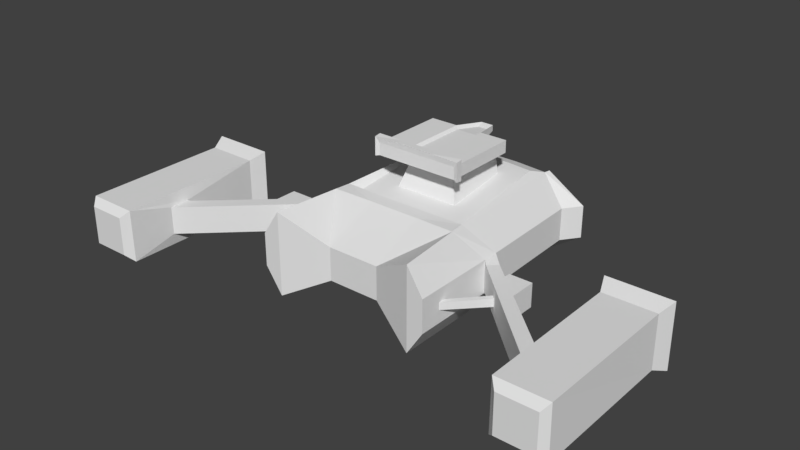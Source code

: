 # Source: mob_08_v01.blend  (saved by Blender 2.78.0; exported with 4.5.12 LTS)
import bpy
from mathutils import Matrix  # noqa: F401  (used for matrix-valued properties, if any)

bpy.ops.wm.read_factory_settings(use_empty=True)
scene = bpy.context.scene
scene.name = 'Scene'

# ---- collections
col_collection_1 = bpy.data.collections.new('Collection 1'); scene.collection.children.link(col_collection_1)

# ---- materials (node trees are filled in below, after node groups)
mat_material = bpy.data.materials.new('Material')
mat_material.alpha_threshold = 0.0
mat_material.use_transparent_shadow = False
mat_material.roughness = 0.5
mat_material.line_color = (0.0, 0.0, 0.0, 1.0)

# ---- material node trees

# ---- world
world_world = bpy.data.worlds.new('World'); scene.world = world_world
world_world.color = (0.05088, 0.05088, 0.05088)
world_world.use_sun_shadow = False
world_world.sun_shadow_jitter_overblur = 0.0
world_world.cycles.sampling_method = 'MANUAL'

# ---- meshes
me_cube_001 = bpy.data.meshes.new('Cube.001')
me_cube_001.from_pydata([(-1.0, -1.0, -0.8404), (-1.0, -1.0, 1.0), (-1.0, 0.7151, -0.8404), (-1.0, 0.7151, 1.0), (1.0, -1.0, -0.8404), (1.0, -1.0, 1.0), (1.0, 0.7151, -0.8404), (1.0, 0.7151, 1.0), (-1.0, -1.0, 0.7059), (-1.0, 0.7151, 0.7059), (1.0, 0.7151, 0.7059), (1.0, -1.0, 0.7059), (-0.566, -0.566, 0.5581), (-0.566, 0.9553, 0.5581), (0.566, 0.9553, 0.5581), (0.566, -0.566, 0.5581), (0.3333, 0.7151, -0.8404), (-0.3333, 0.7151, -0.8404), (-0.3333, 0.7151, 1.0), (0.3333, 0.7151, 1.0), (-0.3333, -1.0, -0.8404), (0.3333, -1.0, -0.8404), (0.3333, -1.0, 1.0), (-0.3333, -1.0, 1.0), (0.3333, -1.0, 0.7059), (-0.3333, -1.0, 0.7059), (-0.3333, 0.7151, 0.7059), (0.3333, 0.7151, 0.7059), (-0.1887, 0.9553, 0.5581), (0.1887, 0.9553, 0.5581), (0.1887, -0.566, 0.5581), (-0.1887, -0.566, 0.5581), (-0.1364, 1.396, 0.9201), (0.168, 1.396, 0.9201), (-0.1364, 1.396, 0.7858), (0.168, 1.396, 0.7858), (-1.0, -1.119, 1.0), (1.0, -1.119, 1.0), (-1.0, -1.119, 0.7059), (1.0, -1.119, 0.7059), (0.3333, -1.119, 1.0), (-0.3333, -1.119, 1.0), (0.3333, -1.119, 0.7059), (-0.3333, -1.119, 0.7059), (-1.11, -0.9795, 1.143), (1.082, -0.9795, -1.908), (1.082, -0.9795, 1.143), (-1.11, -0.9795, 0.6557), (1.082, -0.9795, 0.6557), (0.4291, -0.9795, 1.143), (-0.4866, -0.9795, 1.143), (-1.106, -1.143, 1.123), (1.088, -1.143, 1.123), (-1.106, -1.143, 0.6761), (1.088, -1.143, 0.6761), (0.4291, -1.143, 1.143), (-0.4866, -1.143, 1.143), (-0.2627, 0.6581, 0.936), (0.2649, 0.6581, 0.936), (0.2649, -0.7733, 0.936), (-0.2627, -0.7733, 0.936), (-0.1068, 1.226, 0.8656), (0.1341, 1.226, 0.8656)], [(4, 45)], [(8, 1, 3, 9), (27, 19, 7, 10), (10, 7, 5, 11), (1, 8, 47, 44), (16, 6, 4, 21), (18, 3, 1, 23), (31, 25, 8, 12), (14, 10, 11, 15), (29, 27, 10, 14), (12, 8, 9, 13), (16, 29, 14, 6), (6, 14, 15, 4), (20, 31, 12, 0), (0, 12, 13, 2), (4, 15, 30, 21), (21, 30, 31, 20), (2, 13, 28, 17), (17, 28, 29, 16), (13, 9, 26, 28), (28, 26, 27, 29), (15, 11, 24, 30), (30, 24, 25, 31), (7, 19, 22, 5), (32, 18, 57, 61), (2, 17, 20, 0), (17, 16, 21, 20), (22, 23, 50, 49), (24, 11, 39, 42), (9, 3, 18, 26), (33, 32, 61, 62), (34, 32, 33, 35), (26, 18, 32, 34), (27, 26, 34, 35), (19, 27, 35, 33), (43, 41, 36, 38), (39, 37, 40, 42), (42, 40, 41, 43), (40, 37, 52, 55), (5, 22, 49, 46), (25, 24, 42, 43), (38, 36, 51, 53), (8, 25, 43, 38), (44, 47, 53, 51), (46, 49, 55, 52), (48, 46, 52, 54), (50, 44, 51, 56), (49, 50, 56, 55), (36, 41, 56, 51), (23, 1, 44, 50), (41, 40, 55, 56), (8, 38, 53, 47), (11, 5, 46, 48), (37, 39, 54, 52), (39, 11, 48, 54), (58, 57, 60, 59), (57, 58, 62, 61), (22, 19, 58, 59), (23, 22, 59, 60), (19, 33, 62, 58), (18, 23, 60, 57)])
me_cube_001.use_remesh_preserve_volume = False
me_cube_001.use_remesh_preserve_attributes = False
me_cube_001.use_mirror_vertex_groups = False
me_cube_001.update()
me_cube = bpy.data.meshes.new('Cube')
me_cube.from_pydata([(2.132, -0.5477, -0.3913), (2.132, -2.941, -0.3913), (2.132, -0.5477, 0.3913), (2.132, -2.941, 0.3913), (0.0, -0.9529, -1.0), (0.0, -2.539, -0.3962), (0.0, -0.9529, 1.0), (0.0, -2.539, 0.3962), (0.6299, -0.9529, -1.0), (0.6299, -2.539, -0.3962), (0.6299, -0.9529, 1.0), (0.6299, -2.539, 0.3962), (1.733, -0.9328, -1.0), (1.733, -2.926, -1.0), (1.529, -0.9328, 1.0), (1.733, -2.926, 1.0), (2.132, -0.9241, -0.3913), (2.132, -0.9241, 0.3913), (0.0, -1.264, 0.9806), (0.0, -1.264, -1.061), (0.6299, -1.264, -1.061), (0.6299, -1.264, 0.9806), (1.574, -1.308, 1.0), (1.733, -1.308, -1.0), (2.057, 2.051, -0.3913), (2.057, 2.051, 0.3913), (0.0, 2.374, -1.0), (0.0, 2.374, 1.0), (0.5971, 2.374, -1.0), (0.5971, 2.374, 1.0), (1.415, 2.296, -1.0), (1.415, 2.296, 1.0), (2.358, 2.464, -0.3913), (2.358, 2.464, 0.3913), (1.441, 2.44, -1.0), (1.441, 2.44, 1.0), (0.0, -0.7847, 0.8295), (0.6708, -0.7847, 0.8295), (1.356, -0.7694, 0.8295), (0.0, 1.976, 1.124), (0.6419, 1.976, 1.124), (1.269, 1.917, 1.124), (2.409, -0.8065, -0.3301), (2.409, -0.8065, 0.3301), (2.222, -1.01, -0.3301), (2.222, -1.01, 0.3301), (4.711, -2.864, -0.3301), (4.711, -2.864, 0.3301), (4.698, -3.339, -0.3301), (4.698, -3.339, 0.3301), (4.388, -3.048, -0.3301), (4.388, -3.048, 0.3301), (4.62, -2.832, -0.3301), (4.62, -2.832, 0.3301), (4.755, -0.8875, -0.6175), (4.755, -0.8875, 0.6175), (4.757, -4.389, -0.6175), (4.771, -4.389, 0.6175), (5.972, -0.8853, -0.6175), (5.972, -0.8853, 0.6175), (5.974, -4.387, -0.6175), (5.96, -4.387, 0.6175), (4.941, -4.554, -0.4517), (4.941, -4.554, 0.4517), (5.831, -4.553, -0.4517), (5.831, -4.553, 0.4517), (2.77, -1.526, 0.3301), (2.969, -1.319, 0.3301), (2.77, -1.526, -0.3301), (2.969, -1.319, -0.3301), (2.9, -1.648, -0.3301), (3.102, -1.441, -0.3301), (2.9, -1.648, 0.3301), (3.102, -1.441, 0.3301), (2.786, -1.555, 0.09507), (2.786, -1.555, -0.09507), (2.872, -1.636, -0.09507), (2.872, -1.636, 0.09507), (1.789, -2.639, 0.08318), (1.789, -2.639, -0.08319), (1.865, -2.71, -0.08319), (1.865, -2.71, 0.08318), (2.721, -1.472, -0.2776), (2.721, -1.472, 0.2776), (2.721, -0.9172, -0.2776), (2.721, -0.9172, 0.2776), (3.277, -1.651, -0.2776), (3.277, -1.651, 0.2776), (3.277, -0.9172, -0.2776), (3.277, -0.9172, 0.2776), (4.611, -0.5189, -0.7631), (4.611, -0.5189, 0.7632), (6.115, -0.5162, -0.7632), (6.115, -0.5162, 0.7632)], [], [(16, 17, 3, 1), (14, 2, 25, 31), (11, 5, 9), (21, 18, 7, 11), (20, 9, 5, 19), (23, 13, 9, 20), (22, 21, 11, 15), (13, 15, 11, 9), (8, 4, 26, 28), (29, 27, 39, 40), (1, 3, 15, 13), (17, 22, 15, 3), (16, 1, 13, 23), (11, 7, 5), (0, 16, 23, 12), (2, 14, 22, 17), (14, 10, 21, 22), (12, 23, 20, 8), (8, 20, 19, 4), (10, 6, 18, 21), (17, 16, 44, 45), (29, 28, 26, 27), (31, 30, 28, 29), (31, 25, 33, 35), (0, 12, 30, 24), (6, 10, 37, 36), (12, 8, 28, 30), (2, 0, 24, 25), (33, 32, 34, 35), (25, 24, 32, 33), (30, 31, 35, 34), (24, 30, 34, 32), (36, 37, 40, 39), (37, 38, 41, 40), (31, 29, 40, 41), (10, 14, 38, 37), (14, 31, 41, 38), (51, 50, 48, 49), (2, 17, 45, 43), (16, 0, 42, 44), (0, 2, 43, 42), (48, 46, 54, 56), (50, 52, 46, 48), (53, 51, 49, 47), (52, 53, 47, 46), (71, 73, 53, 52), (73, 72, 51, 53), (70, 71, 52, 50), (72, 70, 50, 51), (57, 56, 62, 63), (47, 49, 57, 55), (46, 47, 55, 54), (49, 48, 56, 57), (58, 59, 61, 60), (56, 54, 58, 60), (55, 57, 61, 59), (59, 58, 92, 93), (63, 62, 64, 65), (56, 60, 64, 62), (61, 57, 63, 65), (60, 61, 65, 64), (45, 44, 68, 66), (44, 42, 69, 68), (43, 45, 66, 67), (42, 43, 67, 69), (70, 72, 77, 76), (68, 69, 71, 70), (67, 66, 72, 73), (69, 67, 73, 71), (77, 74, 78, 81), (68, 70, 76, 75), (66, 68, 75, 74), (72, 66, 74, 77), (78, 79, 80, 81), (76, 77, 81, 80), (74, 75, 79, 78), (75, 76, 80, 79), (82, 83, 85, 84), (84, 85, 89, 88), (88, 89, 87, 86), (86, 87, 83, 82), (84, 88, 86, 82), (89, 85, 83, 87), (90, 91, 93, 92), (55, 59, 93, 91), (54, 55, 91, 90), (58, 54, 90, 92)])
me_cube.materials.append(mat_material)
me_cube.use_remesh_preserve_volume = False
me_cube.use_remesh_preserve_attributes = False
me_cube.use_mirror_vertex_groups = False
me_cube.update()

# ---- objects
ob_cube_001 = bpy.data.objects.new('Cube.001', me_cube_001)
ob_cube = bpy.data.objects.new('Cube', me_cube)

# ---- transforms, parenting, visibility, modifiers, constraints
ob_cube_001.location = (0.0, 0.5959, 0.9768)
ob_cube_001.lineart.crease_threshold = 0.0
ob_cube.location = (0.0, 0.0, 0.0)
ob_cube.lock_rotations_4d = False
ob_cube.empty_display_type = 'ARROWS'
ob_cube.lineart.crease_threshold = 0.0
_m = ob_cube.modifiers.new('Mirror', 'MIRROR')
_m.use_clip = True

# ---- collection membership
col_collection_1.objects.link(ob_cube_001)
col_collection_1.objects.link(ob_cube)

# ---- scene / render settings (as saved in the file)
scene.frame_start = 1; scene.frame_end = 250; scene.frame_set(1)
scene.render.engine = 'BLENDER_EEVEE_NEXT'
scene.render.resolution_percentage = 50
scene.render.dither_intensity = 0.0
scene.cycles.use_denoising = False
scene.cycles.samples = 128
scene.cycles.sampling_pattern = 'TABULATED_SOBOL'
scene.cycles.light_sampling_threshold = 0.0
scene.cycles.use_adaptive_sampling = False
scene.cycles.use_light_tree = False
scene.cycles.blur_glossy = 0.0
scene.cycles.sample_clamp_indirect = 0.0
scene.view_settings.view_transform = 'Standard'
bpy.context.view_layer.update()

# ---- added for rendering (the .blend has no active camera and no usable light): camera, sun
cam_auto = bpy.data.cameras.new('AutoCamera')
cam_auto.lens = 50.0
cam_auto.sensor_width = 36.0
cam_auto.clip_end = 1000.0
ob_auto_camera = bpy.data.objects.new('AutoCamera', cam_auto)
scene.collection.objects.link(ob_auto_camera)
ob_auto_camera.location = (13.3735, -17.0933, 11.2283)
ob_auto_camera.rotation_euler = (1.09748, -7.21219e-08, 0.694738)
scene.camera = ob_auto_camera
light_auto_sun = bpy.data.lights.new('AutoSun', 'SUN')
light_auto_sun.energy = 3.0
light_auto_sun.angle = 0.0523599
ob_auto_sun = bpy.data.objects.new('AutoSun', light_auto_sun)
scene.collection.objects.link(ob_auto_sun)
ob_auto_sun.rotation_euler = (0.872665, 0.174533, 0.523599)
bpy.context.view_layer.update()
